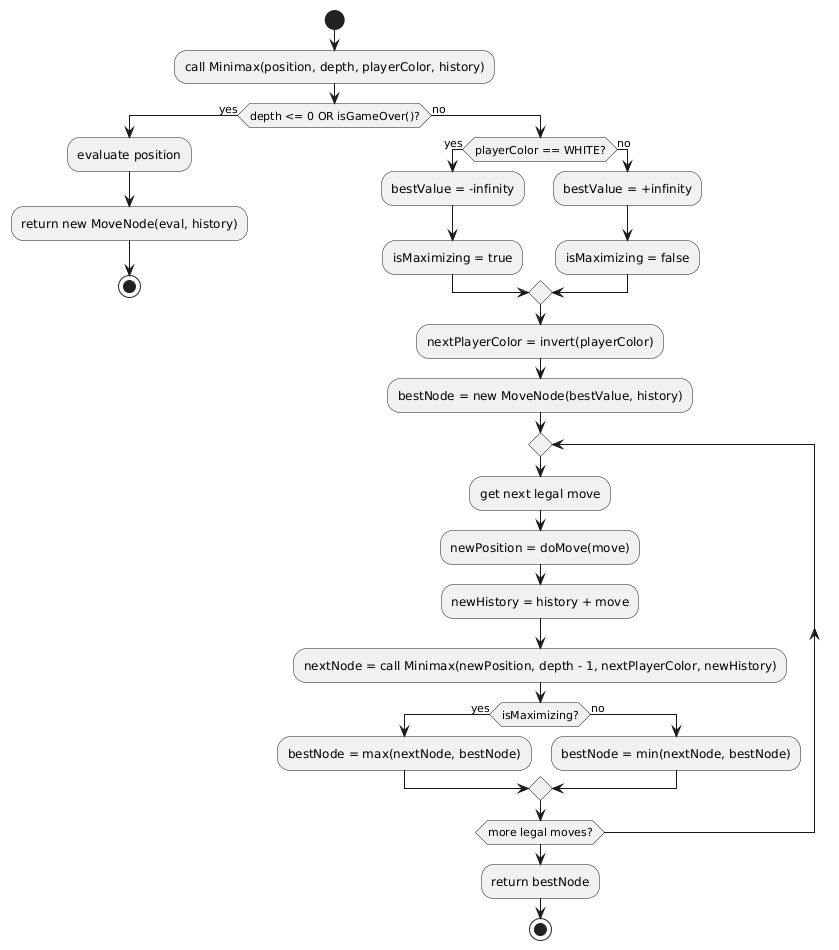

The diagram above was rendered by PlantUML. Its source (embedded in the PNG):
@startuml
start

:call Minimax(position, depth, playerColor, history);

if (depth <= 0 OR isGameOver()?) then (yes)
  :evaluate position;
  :return new MoveNode(eval, history);
  stop

else (no)
    if (playerColor == WHITE?) then (yes)
      :bestValue = -infinity;
      :isMaximizing = true;
    else (no)
      :bestValue = +infinity;
      :isMaximizing = false;
    endif

    :nextPlayerColor = invert(playerColor);

    :bestNode = new MoveNode(bestValue, history);

    repeat
      :get next legal move;
      :newPosition = doMove(move);
      :newHistory = history + move;

      :nextNode = call Minimax(newPosition, depth - 1, nextPlayerColor, newHistory);

      if (isMaximizing?) then (yes)
        :bestNode = max(nextNode, bestNode);
      else (no)
        :bestNode = min(nextNode, bestNode);
      endif
    repeat while (more legal moves?)

    :return bestNode;
    stop

endif

@enduml